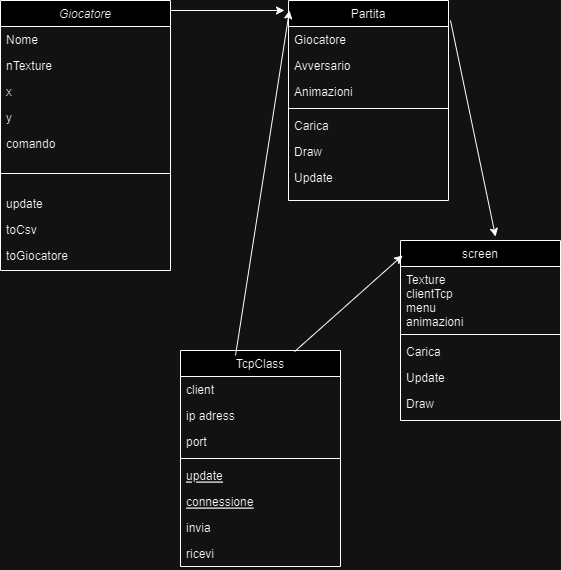

The diagram above was exported from draw.io. Its source (the exported page's mxGraphModel, read from the mxfile embedded in the PNG):
<mxGraphModel dx="472" dy="765" grid="1" gridSize="10" guides="1" tooltips="1" connect="1" arrows="1" fold="1" page="1" pageScale="1" pageWidth="827" pageHeight="1169" math="0" shadow="0">
  <root>
    <mxCell id="WIyWlLk6GJQsqaUBKTNV-0" />
    <mxCell id="WIyWlLk6GJQsqaUBKTNV-1" parent="WIyWlLk6GJQsqaUBKTNV-0" />
    <mxCell id="zkfFHV4jXpPFQw0GAbJ--0" value="Giocatore" style="swimlane;fontStyle=2;align=center;verticalAlign=top;childLayout=stackLayout;horizontal=1;startSize=26;horizontalStack=0;resizeParent=1;resizeLast=0;collapsible=1;marginBottom=0;rounded=0;shadow=0;strokeWidth=1;" parent="WIyWlLk6GJQsqaUBKTNV-1" vertex="1">
      <mxGeometry x="220" y="120" width="170" height="270" as="geometry">
        <mxRectangle x="230" y="140" width="160" height="26" as="alternateBounds" />
      </mxGeometry>
    </mxCell>
    <mxCell id="zkfFHV4jXpPFQw0GAbJ--1" value="Nome" style="text;align=left;verticalAlign=top;spacingLeft=4;spacingRight=4;overflow=hidden;rotatable=0;points=[[0,0.5],[1,0.5]];portConstraint=eastwest;" parent="zkfFHV4jXpPFQw0GAbJ--0" vertex="1">
      <mxGeometry y="26" width="170" height="26" as="geometry" />
    </mxCell>
    <mxCell id="zkfFHV4jXpPFQw0GAbJ--2" value="nTexture" style="text;align=left;verticalAlign=top;spacingLeft=4;spacingRight=4;overflow=hidden;rotatable=0;points=[[0,0.5],[1,0.5]];portConstraint=eastwest;rounded=0;shadow=0;html=0;" parent="zkfFHV4jXpPFQw0GAbJ--0" vertex="1">
      <mxGeometry y="52" width="170" height="26" as="geometry" />
    </mxCell>
    <mxCell id="zkfFHV4jXpPFQw0GAbJ--3" value="x" style="text;align=left;verticalAlign=top;spacingLeft=4;spacingRight=4;overflow=hidden;rotatable=0;points=[[0,0.5],[1,0.5]];portConstraint=eastwest;rounded=0;shadow=0;html=0;" parent="zkfFHV4jXpPFQw0GAbJ--0" vertex="1">
      <mxGeometry y="78" width="170" height="26" as="geometry" />
    </mxCell>
    <mxCell id="e7UzkiBE_qmgCWatM-p--3" value="y" style="text;align=left;verticalAlign=top;spacingLeft=4;spacingRight=4;overflow=hidden;rotatable=0;points=[[0,0.5],[1,0.5]];portConstraint=eastwest;rounded=0;shadow=0;html=0;" parent="zkfFHV4jXpPFQw0GAbJ--0" vertex="1">
      <mxGeometry y="104" width="170" height="26" as="geometry" />
    </mxCell>
    <mxCell id="e7UzkiBE_qmgCWatM-p--4" value="comando" style="text;align=left;verticalAlign=top;spacingLeft=4;spacingRight=4;overflow=hidden;rotatable=0;points=[[0,0.5],[1,0.5]];portConstraint=eastwest;rounded=0;shadow=0;html=0;" parent="zkfFHV4jXpPFQw0GAbJ--0" vertex="1">
      <mxGeometry y="130" width="170" height="26" as="geometry" />
    </mxCell>
    <mxCell id="zkfFHV4jXpPFQw0GAbJ--4" value="" style="line;html=1;strokeWidth=1;align=left;verticalAlign=middle;spacingTop=-1;spacingLeft=3;spacingRight=3;rotatable=0;labelPosition=right;points=[];portConstraint=eastwest;" parent="zkfFHV4jXpPFQw0GAbJ--0" vertex="1">
      <mxGeometry y="156" width="170" height="34" as="geometry" />
    </mxCell>
    <mxCell id="zkfFHV4jXpPFQw0GAbJ--5" value="update" style="text;align=left;verticalAlign=top;spacingLeft=4;spacingRight=4;overflow=hidden;rotatable=0;points=[[0,0.5],[1,0.5]];portConstraint=eastwest;" parent="zkfFHV4jXpPFQw0GAbJ--0" vertex="1">
      <mxGeometry y="190" width="170" height="26" as="geometry" />
    </mxCell>
    <mxCell id="e7UzkiBE_qmgCWatM-p--5" value="toCsv" style="text;align=left;verticalAlign=top;spacingLeft=4;spacingRight=4;overflow=hidden;rotatable=0;points=[[0,0.5],[1,0.5]];portConstraint=eastwest;" parent="zkfFHV4jXpPFQw0GAbJ--0" vertex="1">
      <mxGeometry y="216" width="170" height="26" as="geometry" />
    </mxCell>
    <mxCell id="e7UzkiBE_qmgCWatM-p--6" value="toGiocatore" style="text;align=left;verticalAlign=top;spacingLeft=4;spacingRight=4;overflow=hidden;rotatable=0;points=[[0,0.5],[1,0.5]];portConstraint=eastwest;" parent="zkfFHV4jXpPFQw0GAbJ--0" vertex="1">
      <mxGeometry y="242" width="170" height="26" as="geometry" />
    </mxCell>
    <mxCell id="zkfFHV4jXpPFQw0GAbJ--6" value="TcpClass" style="swimlane;fontStyle=0;align=center;verticalAlign=top;childLayout=stackLayout;horizontal=1;startSize=26;horizontalStack=0;resizeParent=1;resizeLast=0;collapsible=1;marginBottom=0;rounded=0;shadow=0;strokeWidth=1;" parent="WIyWlLk6GJQsqaUBKTNV-1" vertex="1">
      <mxGeometry x="400" y="470" width="160" height="216" as="geometry">
        <mxRectangle x="130" y="380" width="160" height="26" as="alternateBounds" />
      </mxGeometry>
    </mxCell>
    <mxCell id="zkfFHV4jXpPFQw0GAbJ--7" value="client" style="text;align=left;verticalAlign=top;spacingLeft=4;spacingRight=4;overflow=hidden;rotatable=0;points=[[0,0.5],[1,0.5]];portConstraint=eastwest;" parent="zkfFHV4jXpPFQw0GAbJ--6" vertex="1">
      <mxGeometry y="26" width="160" height="26" as="geometry" />
    </mxCell>
    <mxCell id="zkfFHV4jXpPFQw0GAbJ--8" value="ip adress" style="text;align=left;verticalAlign=top;spacingLeft=4;spacingRight=4;overflow=hidden;rotatable=0;points=[[0,0.5],[1,0.5]];portConstraint=eastwest;rounded=0;shadow=0;html=0;" parent="zkfFHV4jXpPFQw0GAbJ--6" vertex="1">
      <mxGeometry y="52" width="160" height="26" as="geometry" />
    </mxCell>
    <mxCell id="Z8NkHk-47e7DrLZ94UFJ-9" value="port" style="text;align=left;verticalAlign=top;spacingLeft=4;spacingRight=4;overflow=hidden;rotatable=0;points=[[0,0.5],[1,0.5]];portConstraint=eastwest;rounded=0;shadow=0;html=0;" vertex="1" parent="zkfFHV4jXpPFQw0GAbJ--6">
      <mxGeometry y="78" width="160" height="26" as="geometry" />
    </mxCell>
    <mxCell id="zkfFHV4jXpPFQw0GAbJ--9" value="" style="line;html=1;strokeWidth=1;align=left;verticalAlign=middle;spacingTop=-1;spacingLeft=3;spacingRight=3;rotatable=0;labelPosition=right;points=[];portConstraint=eastwest;" parent="zkfFHV4jXpPFQw0GAbJ--6" vertex="1">
      <mxGeometry y="104" width="160" height="8" as="geometry" />
    </mxCell>
    <mxCell id="Z8NkHk-47e7DrLZ94UFJ-8" value="update" style="text;align=left;verticalAlign=top;spacingLeft=4;spacingRight=4;overflow=hidden;rotatable=0;points=[[0,0.5],[1,0.5]];portConstraint=eastwest;fontStyle=4" vertex="1" parent="zkfFHV4jXpPFQw0GAbJ--6">
      <mxGeometry y="112" width="160" height="26" as="geometry" />
    </mxCell>
    <mxCell id="zkfFHV4jXpPFQw0GAbJ--10" value="connessione" style="text;align=left;verticalAlign=top;spacingLeft=4;spacingRight=4;overflow=hidden;rotatable=0;points=[[0,0.5],[1,0.5]];portConstraint=eastwest;fontStyle=4" parent="zkfFHV4jXpPFQw0GAbJ--6" vertex="1">
      <mxGeometry y="138" width="160" height="26" as="geometry" />
    </mxCell>
    <mxCell id="zkfFHV4jXpPFQw0GAbJ--11" value="invia" style="text;align=left;verticalAlign=top;spacingLeft=4;spacingRight=4;overflow=hidden;rotatable=0;points=[[0,0.5],[1,0.5]];portConstraint=eastwest;" parent="zkfFHV4jXpPFQw0GAbJ--6" vertex="1">
      <mxGeometry y="164" width="160" height="26" as="geometry" />
    </mxCell>
    <mxCell id="Z8NkHk-47e7DrLZ94UFJ-10" value="ricevi" style="text;align=left;verticalAlign=top;spacingLeft=4;spacingRight=4;overflow=hidden;rotatable=0;points=[[0,0.5],[1,0.5]];portConstraint=eastwest;" vertex="1" parent="zkfFHV4jXpPFQw0GAbJ--6">
      <mxGeometry y="190" width="160" height="26" as="geometry" />
    </mxCell>
    <mxCell id="zkfFHV4jXpPFQw0GAbJ--17" value="Partita" style="swimlane;fontStyle=0;align=center;verticalAlign=top;childLayout=stackLayout;horizontal=1;startSize=26;horizontalStack=0;resizeParent=1;resizeLast=0;collapsible=1;marginBottom=0;rounded=0;shadow=0;strokeWidth=1;" parent="WIyWlLk6GJQsqaUBKTNV-1" vertex="1">
      <mxGeometry x="508" y="120" width="160" height="200" as="geometry">
        <mxRectangle x="550" y="140" width="160" height="26" as="alternateBounds" />
      </mxGeometry>
    </mxCell>
    <mxCell id="zkfFHV4jXpPFQw0GAbJ--18" value="Giocatore" style="text;align=left;verticalAlign=top;spacingLeft=4;spacingRight=4;overflow=hidden;rotatable=0;points=[[0,0.5],[1,0.5]];portConstraint=eastwest;" parent="zkfFHV4jXpPFQw0GAbJ--17" vertex="1">
      <mxGeometry y="26" width="160" height="26" as="geometry" />
    </mxCell>
    <mxCell id="zkfFHV4jXpPFQw0GAbJ--19" value="Avversario" style="text;align=left;verticalAlign=top;spacingLeft=4;spacingRight=4;overflow=hidden;rotatable=0;points=[[0,0.5],[1,0.5]];portConstraint=eastwest;rounded=0;shadow=0;html=0;" parent="zkfFHV4jXpPFQw0GAbJ--17" vertex="1">
      <mxGeometry y="52" width="160" height="26" as="geometry" />
    </mxCell>
    <mxCell id="zkfFHV4jXpPFQw0GAbJ--20" value="Animazioni" style="text;align=left;verticalAlign=top;spacingLeft=4;spacingRight=4;overflow=hidden;rotatable=0;points=[[0,0.5],[1,0.5]];portConstraint=eastwest;rounded=0;shadow=0;html=0;" parent="zkfFHV4jXpPFQw0GAbJ--17" vertex="1">
      <mxGeometry y="78" width="160" height="26" as="geometry" />
    </mxCell>
    <mxCell id="zkfFHV4jXpPFQw0GAbJ--23" value="" style="line;html=1;strokeWidth=1;align=left;verticalAlign=middle;spacingTop=-1;spacingLeft=3;spacingRight=3;rotatable=0;labelPosition=right;points=[];portConstraint=eastwest;" parent="zkfFHV4jXpPFQw0GAbJ--17" vertex="1">
      <mxGeometry y="104" width="160" height="8" as="geometry" />
    </mxCell>
    <mxCell id="zkfFHV4jXpPFQw0GAbJ--24" value="Carica" style="text;align=left;verticalAlign=top;spacingLeft=4;spacingRight=4;overflow=hidden;rotatable=0;points=[[0,0.5],[1,0.5]];portConstraint=eastwest;" parent="zkfFHV4jXpPFQw0GAbJ--17" vertex="1">
      <mxGeometry y="112" width="160" height="26" as="geometry" />
    </mxCell>
    <mxCell id="Z8NkHk-47e7DrLZ94UFJ-0" value="Draw" style="text;align=left;verticalAlign=top;spacingLeft=4;spacingRight=4;overflow=hidden;rotatable=0;points=[[0,0.5],[1,0.5]];portConstraint=eastwest;" vertex="1" parent="zkfFHV4jXpPFQw0GAbJ--17">
      <mxGeometry y="138" width="160" height="26" as="geometry" />
    </mxCell>
    <mxCell id="Z8NkHk-47e7DrLZ94UFJ-7" value="Update" style="text;align=left;verticalAlign=top;spacingLeft=4;spacingRight=4;overflow=hidden;rotatable=0;points=[[0,0.5],[1,0.5]];portConstraint=eastwest;" vertex="1" parent="zkfFHV4jXpPFQw0GAbJ--17">
      <mxGeometry y="164" width="160" height="30" as="geometry" />
    </mxCell>
    <mxCell id="e7UzkiBE_qmgCWatM-p--0" value="screen" style="swimlane;fontStyle=0;align=center;verticalAlign=top;childLayout=stackLayout;horizontal=1;startSize=26;horizontalStack=0;resizeParent=1;resizeLast=0;collapsible=1;marginBottom=0;rounded=0;shadow=0;strokeWidth=1;" parent="WIyWlLk6GJQsqaUBKTNV-1" vertex="1">
      <mxGeometry x="620" y="360" width="160" height="180" as="geometry">
        <mxRectangle x="340" y="380" width="170" height="26" as="alternateBounds" />
      </mxGeometry>
    </mxCell>
    <mxCell id="e7UzkiBE_qmgCWatM-p--1" value="Texture&#10;clientTcp&#10;menu&#10;animazioni" style="text;align=left;verticalAlign=top;spacingLeft=4;spacingRight=4;overflow=hidden;rotatable=0;points=[[0,0.5],[1,0.5]];portConstraint=eastwest;" parent="e7UzkiBE_qmgCWatM-p--0" vertex="1">
      <mxGeometry y="26" width="160" height="64" as="geometry" />
    </mxCell>
    <mxCell id="e7UzkiBE_qmgCWatM-p--2" value="" style="line;html=1;strokeWidth=1;align=left;verticalAlign=middle;spacingTop=-1;spacingLeft=3;spacingRight=3;rotatable=0;labelPosition=right;points=[];portConstraint=eastwest;" parent="e7UzkiBE_qmgCWatM-p--0" vertex="1">
      <mxGeometry y="90" width="160" height="8" as="geometry" />
    </mxCell>
    <mxCell id="Z8NkHk-47e7DrLZ94UFJ-4" value="Carica" style="text;align=left;verticalAlign=top;spacingLeft=4;spacingRight=4;overflow=hidden;rotatable=0;points=[[0,0.5],[1,0.5]];portConstraint=eastwest;" vertex="1" parent="e7UzkiBE_qmgCWatM-p--0">
      <mxGeometry y="98" width="160" height="26" as="geometry" />
    </mxCell>
    <mxCell id="zkfFHV4jXpPFQw0GAbJ--25" value="Update" style="text;align=left;verticalAlign=top;spacingLeft=4;spacingRight=4;overflow=hidden;rotatable=0;points=[[0,0.5],[1,0.5]];portConstraint=eastwest;" parent="e7UzkiBE_qmgCWatM-p--0" vertex="1">
      <mxGeometry y="124" width="160" height="26" as="geometry" />
    </mxCell>
    <mxCell id="Z8NkHk-47e7DrLZ94UFJ-5" value="Draw" style="text;align=left;verticalAlign=top;spacingLeft=4;spacingRight=4;overflow=hidden;rotatable=0;points=[[0,0.5],[1,0.5]];portConstraint=eastwest;" vertex="1" parent="e7UzkiBE_qmgCWatM-p--0">
      <mxGeometry y="150" width="160" height="30" as="geometry" />
    </mxCell>
    <mxCell id="Z8NkHk-47e7DrLZ94UFJ-3" value="" style="endArrow=classic;html=1;rounded=0;entryX=-0.025;entryY=0.05;entryDx=0;entryDy=0;entryPerimeter=0;" edge="1" parent="WIyWlLk6GJQsqaUBKTNV-1" target="zkfFHV4jXpPFQw0GAbJ--17">
      <mxGeometry width="50" height="50" relative="1" as="geometry">
        <mxPoint x="390" y="130" as="sourcePoint" />
        <mxPoint x="440" y="80" as="targetPoint" />
      </mxGeometry>
    </mxCell>
    <mxCell id="Z8NkHk-47e7DrLZ94UFJ-6" value="" style="endArrow=classic;html=1;rounded=0;entryX=0.594;entryY=-0.022;entryDx=0;entryDy=0;entryPerimeter=0;" edge="1" parent="WIyWlLk6GJQsqaUBKTNV-1" target="e7UzkiBE_qmgCWatM-p--0">
      <mxGeometry width="50" height="50" relative="1" as="geometry">
        <mxPoint x="670" y="140" as="sourcePoint" />
        <mxPoint x="720" y="90" as="targetPoint" />
      </mxGeometry>
    </mxCell>
    <mxCell id="Z8NkHk-47e7DrLZ94UFJ-11" value="" style="endArrow=classic;html=1;rounded=0;exitX=0.713;exitY=0.005;exitDx=0;exitDy=0;exitPerimeter=0;entryX=0.013;entryY=0.083;entryDx=0;entryDy=0;entryPerimeter=0;" edge="1" parent="WIyWlLk6GJQsqaUBKTNV-1" source="zkfFHV4jXpPFQw0GAbJ--6" target="e7UzkiBE_qmgCWatM-p--0">
      <mxGeometry width="50" height="50" relative="1" as="geometry">
        <mxPoint x="560" y="420" as="sourcePoint" />
        <mxPoint x="610" y="370" as="targetPoint" />
      </mxGeometry>
    </mxCell>
    <mxCell id="Z8NkHk-47e7DrLZ94UFJ-12" value="" style="endArrow=classic;html=1;rounded=0;entryX=0.006;entryY=0.05;entryDx=0;entryDy=0;entryPerimeter=0;" edge="1" parent="WIyWlLk6GJQsqaUBKTNV-1" target="zkfFHV4jXpPFQw0GAbJ--17">
      <mxGeometry width="50" height="50" relative="1" as="geometry">
        <mxPoint x="455" y="475" as="sourcePoint" />
        <mxPoint x="505" y="425" as="targetPoint" />
      </mxGeometry>
    </mxCell>
  </root>
</mxGraphModel>